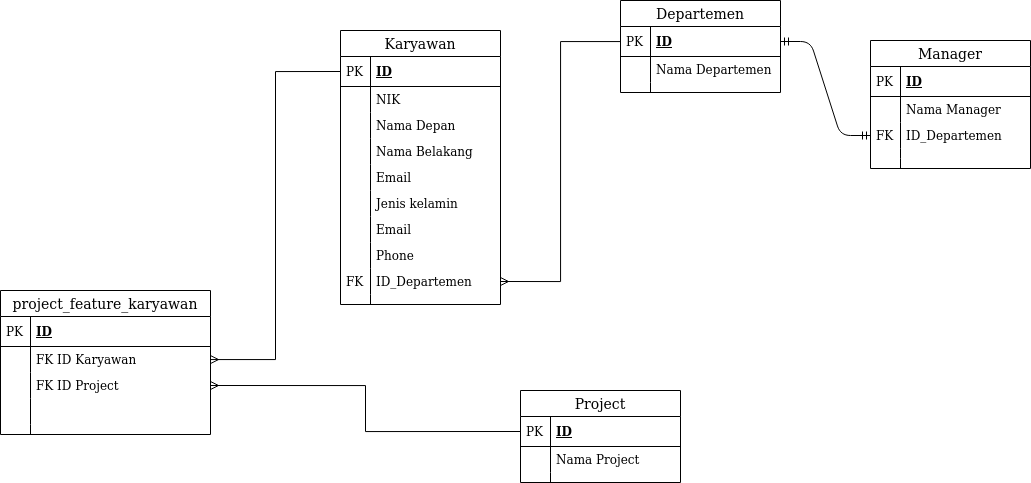

The diagram above was exported from draw.io. Its source (the exported page's mxGraphModel, read from the mxfile embedded in the PNG):
<mxGraphModel dx="1477" dy="572" grid="1" gridSize="10" guides="1" tooltips="1" connect="1" arrows="1" fold="1" page="1" pageScale="1" pageWidth="850" pageHeight="1100" math="0" shadow="0">
  <root>
    <mxCell id="0" />
    <mxCell id="1" parent="0" />
    <mxCell id="3MQ4xY1M3EN3UbfwNktt-62" value="" style="edgeStyle=entityRelationEdgeStyle;fontSize=12;html=1;endArrow=ERmandOne;startArrow=ERmandOne;exitX=1;exitY=0.5;exitDx=0;exitDy=0;entryX=0;entryY=0.5;entryDx=0;entryDy=0;" edge="1" parent="1" source="3MQ4xY1M3EN3UbfwNktt-21" target="3MQ4xY1M3EN3UbfwNktt-34">
      <mxGeometry width="100" height="100" relative="1" as="geometry">
        <mxPoint x="650" y="330" as="sourcePoint" />
        <mxPoint x="750" y="230" as="targetPoint" />
      </mxGeometry>
    </mxCell>
    <mxCell id="3MQ4xY1M3EN3UbfwNktt-69" style="edgeStyle=orthogonalEdgeStyle;rounded=0;orthogonalLoop=1;jettySize=auto;html=1;endArrow=ERmany;endFill=0;entryX=1;entryY=0.5;entryDx=0;entryDy=0;" edge="1" parent="1" source="3MQ4xY1M3EN3UbfwNktt-21" target="3MQ4xY1M3EN3UbfwNktt-64">
      <mxGeometry relative="1" as="geometry">
        <mxPoint x="230" y="370" as="targetPoint" />
      </mxGeometry>
    </mxCell>
    <mxCell id="3MQ4xY1M3EN3UbfwNktt-31" value="Manager" style="swimlane;fontStyle=0;childLayout=stackLayout;horizontal=1;startSize=26;horizontalStack=0;resizeParent=1;resizeParentMax=0;resizeLast=0;collapsible=1;marginBottom=0;align=center;fontSize=14;" vertex="1" parent="1">
      <mxGeometry x="920" y="80" width="160" height="128" as="geometry" />
    </mxCell>
    <mxCell id="3MQ4xY1M3EN3UbfwNktt-32" value="ID" style="shape=partialRectangle;top=0;left=0;right=0;bottom=1;align=left;verticalAlign=middle;fillColor=none;spacingLeft=34;spacingRight=4;overflow=hidden;rotatable=0;points=[[0,0.5],[1,0.5]];portConstraint=eastwest;dropTarget=0;fontStyle=5;fontSize=12;" vertex="1" parent="3MQ4xY1M3EN3UbfwNktt-31">
      <mxGeometry y="26" width="160" height="30" as="geometry" />
    </mxCell>
    <mxCell id="3MQ4xY1M3EN3UbfwNktt-33" value="PK" style="shape=partialRectangle;top=0;left=0;bottom=0;fillColor=none;align=left;verticalAlign=middle;spacingLeft=4;spacingRight=4;overflow=hidden;rotatable=0;points=[];portConstraint=eastwest;part=1;fontSize=12;" vertex="1" connectable="0" parent="3MQ4xY1M3EN3UbfwNktt-32">
      <mxGeometry width="30" height="30" as="geometry" />
    </mxCell>
    <mxCell id="3MQ4xY1M3EN3UbfwNktt-44" value="Nama Manager" style="shape=partialRectangle;top=0;left=0;right=0;bottom=0;align=left;verticalAlign=top;fillColor=none;spacingLeft=34;spacingRight=4;overflow=hidden;rotatable=0;points=[[0,0.5],[1,0.5]];portConstraint=eastwest;dropTarget=0;fontSize=12;" vertex="1" parent="3MQ4xY1M3EN3UbfwNktt-31">
      <mxGeometry y="56" width="160" height="26" as="geometry" />
    </mxCell>
    <mxCell id="3MQ4xY1M3EN3UbfwNktt-45" value="" style="shape=partialRectangle;top=0;left=0;bottom=0;fillColor=none;align=left;verticalAlign=top;spacingLeft=4;spacingRight=4;overflow=hidden;rotatable=0;points=[];portConstraint=eastwest;part=1;fontSize=12;" vertex="1" connectable="0" parent="3MQ4xY1M3EN3UbfwNktt-44">
      <mxGeometry width="30" height="26" as="geometry" />
    </mxCell>
    <mxCell id="3MQ4xY1M3EN3UbfwNktt-34" value="ID_Departemen" style="shape=partialRectangle;top=0;left=0;right=0;bottom=0;align=left;verticalAlign=top;fillColor=none;spacingLeft=34;spacingRight=4;overflow=hidden;rotatable=0;points=[[0,0.5],[1,0.5]];portConstraint=eastwest;dropTarget=0;fontSize=12;" vertex="1" parent="3MQ4xY1M3EN3UbfwNktt-31">
      <mxGeometry y="82" width="160" height="26" as="geometry" />
    </mxCell>
    <mxCell id="3MQ4xY1M3EN3UbfwNktt-35" value="FK" style="shape=partialRectangle;top=0;left=0;bottom=0;fillColor=none;align=left;verticalAlign=top;spacingLeft=4;spacingRight=4;overflow=hidden;rotatable=0;points=[];portConstraint=eastwest;part=1;fontSize=12;" vertex="1" connectable="0" parent="3MQ4xY1M3EN3UbfwNktt-34">
      <mxGeometry width="30" height="26" as="geometry" />
    </mxCell>
    <mxCell id="3MQ4xY1M3EN3UbfwNktt-42" value="" style="shape=partialRectangle;top=0;left=0;right=0;bottom=0;align=left;verticalAlign=top;fillColor=none;spacingLeft=34;spacingRight=4;overflow=hidden;rotatable=0;points=[[0,0.5],[1,0.5]];portConstraint=eastwest;dropTarget=0;fontSize=12;" vertex="1" parent="3MQ4xY1M3EN3UbfwNktt-31">
      <mxGeometry y="108" width="160" height="10" as="geometry" />
    </mxCell>
    <mxCell id="3MQ4xY1M3EN3UbfwNktt-43" value="" style="shape=partialRectangle;top=0;left=0;bottom=0;fillColor=none;align=left;verticalAlign=top;spacingLeft=4;spacingRight=4;overflow=hidden;rotatable=0;points=[];portConstraint=eastwest;part=1;fontSize=12;" vertex="1" connectable="0" parent="3MQ4xY1M3EN3UbfwNktt-42">
      <mxGeometry width="30" height="10" as="geometry" />
    </mxCell>
    <mxCell id="3MQ4xY1M3EN3UbfwNktt-40" value="" style="shape=partialRectangle;top=0;left=0;right=0;bottom=0;align=left;verticalAlign=top;fillColor=none;spacingLeft=34;spacingRight=4;overflow=hidden;rotatable=0;points=[[0,0.5],[1,0.5]];portConstraint=eastwest;dropTarget=0;fontSize=12;" vertex="1" parent="3MQ4xY1M3EN3UbfwNktt-31">
      <mxGeometry y="118" width="160" height="10" as="geometry" />
    </mxCell>
    <mxCell id="3MQ4xY1M3EN3UbfwNktt-41" value="" style="shape=partialRectangle;top=0;left=0;bottom=0;fillColor=none;align=left;verticalAlign=top;spacingLeft=4;spacingRight=4;overflow=hidden;rotatable=0;points=[];portConstraint=eastwest;part=1;fontSize=12;" vertex="1" connectable="0" parent="3MQ4xY1M3EN3UbfwNktt-40">
      <mxGeometry width="30" height="10" as="geometry" />
    </mxCell>
    <mxCell id="3MQ4xY1M3EN3UbfwNktt-20" value="Departemen" style="swimlane;fontStyle=0;childLayout=stackLayout;horizontal=1;startSize=26;horizontalStack=0;resizeParent=1;resizeParentMax=0;resizeLast=0;collapsible=1;marginBottom=0;align=center;fontSize=14;" vertex="1" parent="1">
      <mxGeometry x="670" y="40" width="160" height="92" as="geometry" />
    </mxCell>
    <mxCell id="3MQ4xY1M3EN3UbfwNktt-21" value="ID" style="shape=partialRectangle;top=0;left=0;right=0;bottom=1;align=left;verticalAlign=middle;fillColor=none;spacingLeft=34;spacingRight=4;overflow=hidden;rotatable=0;points=[[0,0.5],[1,0.5]];portConstraint=eastwest;dropTarget=0;fontStyle=5;fontSize=12;" vertex="1" parent="3MQ4xY1M3EN3UbfwNktt-20">
      <mxGeometry y="26" width="160" height="30" as="geometry" />
    </mxCell>
    <mxCell id="3MQ4xY1M3EN3UbfwNktt-22" value="PK" style="shape=partialRectangle;top=0;left=0;bottom=0;fillColor=none;align=left;verticalAlign=middle;spacingLeft=4;spacingRight=4;overflow=hidden;rotatable=0;points=[];portConstraint=eastwest;part=1;fontSize=12;" vertex="1" connectable="0" parent="3MQ4xY1M3EN3UbfwNktt-21">
      <mxGeometry width="30" height="30" as="geometry" />
    </mxCell>
    <mxCell id="3MQ4xY1M3EN3UbfwNktt-23" value="Nama Departemen" style="shape=partialRectangle;top=0;left=0;right=0;bottom=0;align=left;verticalAlign=top;fillColor=none;spacingLeft=34;spacingRight=4;overflow=hidden;rotatable=0;points=[[0,0.5],[1,0.5]];portConstraint=eastwest;dropTarget=0;fontSize=12;" vertex="1" parent="3MQ4xY1M3EN3UbfwNktt-20">
      <mxGeometry y="56" width="160" height="26" as="geometry" />
    </mxCell>
    <mxCell id="3MQ4xY1M3EN3UbfwNktt-24" value="" style="shape=partialRectangle;top=0;left=0;bottom=0;fillColor=none;align=left;verticalAlign=top;spacingLeft=4;spacingRight=4;overflow=hidden;rotatable=0;points=[];portConstraint=eastwest;part=1;fontSize=12;" vertex="1" connectable="0" parent="3MQ4xY1M3EN3UbfwNktt-23">
      <mxGeometry width="30" height="26" as="geometry" />
    </mxCell>
    <mxCell id="3MQ4xY1M3EN3UbfwNktt-29" value="" style="shape=partialRectangle;top=0;left=0;right=0;bottom=0;align=left;verticalAlign=top;fillColor=none;spacingLeft=34;spacingRight=4;overflow=hidden;rotatable=0;points=[[0,0.5],[1,0.5]];portConstraint=eastwest;dropTarget=0;fontSize=12;" vertex="1" parent="3MQ4xY1M3EN3UbfwNktt-20">
      <mxGeometry y="82" width="160" height="10" as="geometry" />
    </mxCell>
    <mxCell id="3MQ4xY1M3EN3UbfwNktt-30" value="" style="shape=partialRectangle;top=0;left=0;bottom=0;fillColor=none;align=left;verticalAlign=top;spacingLeft=4;spacingRight=4;overflow=hidden;rotatable=0;points=[];portConstraint=eastwest;part=1;fontSize=12;" vertex="1" connectable="0" parent="3MQ4xY1M3EN3UbfwNktt-29">
      <mxGeometry width="30" height="10" as="geometry" />
    </mxCell>
    <mxCell id="3MQ4xY1M3EN3UbfwNktt-1" value="Karyawan" style="swimlane;fontStyle=0;childLayout=stackLayout;horizontal=1;startSize=26;horizontalStack=0;resizeParent=1;resizeParentMax=0;resizeLast=0;collapsible=1;marginBottom=0;align=center;fontSize=14;" vertex="1" parent="1">
      <mxGeometry x="390" y="70" width="160" height="274" as="geometry" />
    </mxCell>
    <mxCell id="3MQ4xY1M3EN3UbfwNktt-2" value="ID" style="shape=partialRectangle;top=0;left=0;right=0;bottom=1;align=left;verticalAlign=middle;fillColor=none;spacingLeft=34;spacingRight=4;overflow=hidden;rotatable=0;points=[[0,0.5],[1,0.5]];portConstraint=eastwest;dropTarget=0;fontStyle=5;fontSize=12;" vertex="1" parent="3MQ4xY1M3EN3UbfwNktt-1">
      <mxGeometry y="26" width="160" height="30" as="geometry" />
    </mxCell>
    <mxCell id="3MQ4xY1M3EN3UbfwNktt-3" value="PK" style="shape=partialRectangle;top=0;left=0;bottom=0;fillColor=none;align=left;verticalAlign=middle;spacingLeft=4;spacingRight=4;overflow=hidden;rotatable=0;points=[];portConstraint=eastwest;part=1;fontSize=12;" vertex="1" connectable="0" parent="3MQ4xY1M3EN3UbfwNktt-2">
      <mxGeometry width="30" height="30" as="geometry" />
    </mxCell>
    <mxCell id="3MQ4xY1M3EN3UbfwNktt-4" value="NIK" style="shape=partialRectangle;top=0;left=0;right=0;bottom=0;align=left;verticalAlign=top;fillColor=none;spacingLeft=34;spacingRight=4;overflow=hidden;rotatable=0;points=[[0,0.5],[1,0.5]];portConstraint=eastwest;dropTarget=0;fontSize=12;" vertex="1" parent="3MQ4xY1M3EN3UbfwNktt-1">
      <mxGeometry y="56" width="160" height="26" as="geometry" />
    </mxCell>
    <mxCell id="3MQ4xY1M3EN3UbfwNktt-5" value="" style="shape=partialRectangle;top=0;left=0;bottom=0;fillColor=none;align=left;verticalAlign=top;spacingLeft=4;spacingRight=4;overflow=hidden;rotatable=0;points=[];portConstraint=eastwest;part=1;fontSize=12;" vertex="1" connectable="0" parent="3MQ4xY1M3EN3UbfwNktt-4">
      <mxGeometry width="30" height="26" as="geometry" />
    </mxCell>
    <mxCell id="3MQ4xY1M3EN3UbfwNktt-6" value="Nama Depan" style="shape=partialRectangle;top=0;left=0;right=0;bottom=0;align=left;verticalAlign=top;fillColor=none;spacingLeft=34;spacingRight=4;overflow=hidden;rotatable=0;points=[[0,0.5],[1,0.5]];portConstraint=eastwest;dropTarget=0;fontSize=12;" vertex="1" parent="3MQ4xY1M3EN3UbfwNktt-1">
      <mxGeometry y="82" width="160" height="26" as="geometry" />
    </mxCell>
    <mxCell id="3MQ4xY1M3EN3UbfwNktt-7" value="" style="shape=partialRectangle;top=0;left=0;bottom=0;fillColor=none;align=left;verticalAlign=top;spacingLeft=4;spacingRight=4;overflow=hidden;rotatable=0;points=[];portConstraint=eastwest;part=1;fontSize=12;" vertex="1" connectable="0" parent="3MQ4xY1M3EN3UbfwNktt-6">
      <mxGeometry width="30" height="26" as="geometry" />
    </mxCell>
    <mxCell id="3MQ4xY1M3EN3UbfwNktt-8" value="Nama Belakang" style="shape=partialRectangle;top=0;left=0;right=0;bottom=0;align=left;verticalAlign=top;fillColor=none;spacingLeft=34;spacingRight=4;overflow=hidden;rotatable=0;points=[[0,0.5],[1,0.5]];portConstraint=eastwest;dropTarget=0;fontSize=12;" vertex="1" parent="3MQ4xY1M3EN3UbfwNktt-1">
      <mxGeometry y="108" width="160" height="26" as="geometry" />
    </mxCell>
    <mxCell id="3MQ4xY1M3EN3UbfwNktt-9" value="" style="shape=partialRectangle;top=0;left=0;bottom=0;fillColor=none;align=left;verticalAlign=top;spacingLeft=4;spacingRight=4;overflow=hidden;rotatable=0;points=[];portConstraint=eastwest;part=1;fontSize=12;" vertex="1" connectable="0" parent="3MQ4xY1M3EN3UbfwNktt-8">
      <mxGeometry width="30" height="26" as="geometry" />
    </mxCell>
    <mxCell id="3MQ4xY1M3EN3UbfwNktt-12" value="Email" style="shape=partialRectangle;top=0;left=0;right=0;bottom=0;align=left;verticalAlign=top;fillColor=none;spacingLeft=34;spacingRight=4;overflow=hidden;rotatable=0;points=[[0,0.5],[1,0.5]];portConstraint=eastwest;dropTarget=0;fontSize=12;" vertex="1" parent="3MQ4xY1M3EN3UbfwNktt-1">
      <mxGeometry y="134" width="160" height="26" as="geometry" />
    </mxCell>
    <mxCell id="3MQ4xY1M3EN3UbfwNktt-13" value="" style="shape=partialRectangle;top=0;left=0;bottom=0;fillColor=none;align=left;verticalAlign=top;spacingLeft=4;spacingRight=4;overflow=hidden;rotatable=0;points=[];portConstraint=eastwest;part=1;fontSize=12;" vertex="1" connectable="0" parent="3MQ4xY1M3EN3UbfwNktt-12">
      <mxGeometry width="30" height="26" as="geometry" />
    </mxCell>
    <mxCell id="3MQ4xY1M3EN3UbfwNktt-14" value="Jenis kelamin" style="shape=partialRectangle;top=0;left=0;right=0;bottom=0;align=left;verticalAlign=top;fillColor=none;spacingLeft=34;spacingRight=4;overflow=hidden;rotatable=0;points=[[0,0.5],[1,0.5]];portConstraint=eastwest;dropTarget=0;fontSize=12;" vertex="1" parent="3MQ4xY1M3EN3UbfwNktt-1">
      <mxGeometry y="160" width="160" height="26" as="geometry" />
    </mxCell>
    <mxCell id="3MQ4xY1M3EN3UbfwNktt-15" value="" style="shape=partialRectangle;top=0;left=0;bottom=0;fillColor=none;align=left;verticalAlign=top;spacingLeft=4;spacingRight=4;overflow=hidden;rotatable=0;points=[];portConstraint=eastwest;part=1;fontSize=12;" vertex="1" connectable="0" parent="3MQ4xY1M3EN3UbfwNktt-14">
      <mxGeometry width="30" height="26" as="geometry" />
    </mxCell>
    <mxCell id="3MQ4xY1M3EN3UbfwNktt-16" value="Email" style="shape=partialRectangle;top=0;left=0;right=0;bottom=0;align=left;verticalAlign=top;fillColor=none;spacingLeft=34;spacingRight=4;overflow=hidden;rotatable=0;points=[[0,0.5],[1,0.5]];portConstraint=eastwest;dropTarget=0;fontSize=12;" vertex="1" parent="3MQ4xY1M3EN3UbfwNktt-1">
      <mxGeometry y="186" width="160" height="26" as="geometry" />
    </mxCell>
    <mxCell id="3MQ4xY1M3EN3UbfwNktt-17" value="" style="shape=partialRectangle;top=0;left=0;bottom=0;fillColor=none;align=left;verticalAlign=top;spacingLeft=4;spacingRight=4;overflow=hidden;rotatable=0;points=[];portConstraint=eastwest;part=1;fontSize=12;" vertex="1" connectable="0" parent="3MQ4xY1M3EN3UbfwNktt-16">
      <mxGeometry width="30" height="26" as="geometry" />
    </mxCell>
    <mxCell id="3MQ4xY1M3EN3UbfwNktt-18" value="Phone" style="shape=partialRectangle;top=0;left=0;right=0;bottom=0;align=left;verticalAlign=top;fillColor=none;spacingLeft=34;spacingRight=4;overflow=hidden;rotatable=0;points=[[0,0.5],[1,0.5]];portConstraint=eastwest;dropTarget=0;fontSize=12;" vertex="1" parent="3MQ4xY1M3EN3UbfwNktt-1">
      <mxGeometry y="212" width="160" height="26" as="geometry" />
    </mxCell>
    <mxCell id="3MQ4xY1M3EN3UbfwNktt-19" value="" style="shape=partialRectangle;top=0;left=0;bottom=0;fillColor=none;align=left;verticalAlign=top;spacingLeft=4;spacingRight=4;overflow=hidden;rotatable=0;points=[];portConstraint=eastwest;part=1;fontSize=12;" vertex="1" connectable="0" parent="3MQ4xY1M3EN3UbfwNktt-18">
      <mxGeometry width="30" height="26" as="geometry" />
    </mxCell>
    <mxCell id="3MQ4xY1M3EN3UbfwNktt-64" value="ID_Departemen" style="shape=partialRectangle;top=0;left=0;right=0;bottom=0;align=left;verticalAlign=top;fillColor=none;spacingLeft=34;spacingRight=4;overflow=hidden;rotatable=0;points=[[0,0.5],[1,0.5]];portConstraint=eastwest;dropTarget=0;fontSize=12;" vertex="1" parent="3MQ4xY1M3EN3UbfwNktt-1">
      <mxGeometry y="238" width="160" height="26" as="geometry" />
    </mxCell>
    <mxCell id="3MQ4xY1M3EN3UbfwNktt-65" value="FK" style="shape=partialRectangle;top=0;left=0;bottom=0;fillColor=none;align=left;verticalAlign=top;spacingLeft=4;spacingRight=4;overflow=hidden;rotatable=0;points=[];portConstraint=eastwest;part=1;fontSize=12;" vertex="1" connectable="0" parent="3MQ4xY1M3EN3UbfwNktt-64">
      <mxGeometry width="30" height="26" as="geometry" />
    </mxCell>
    <mxCell id="3MQ4xY1M3EN3UbfwNktt-10" value="" style="shape=partialRectangle;top=0;left=0;right=0;bottom=0;align=left;verticalAlign=top;fillColor=none;spacingLeft=34;spacingRight=4;overflow=hidden;rotatable=0;points=[[0,0.5],[1,0.5]];portConstraint=eastwest;dropTarget=0;fontSize=12;" vertex="1" parent="3MQ4xY1M3EN3UbfwNktt-1">
      <mxGeometry y="264" width="160" height="10" as="geometry" />
    </mxCell>
    <mxCell id="3MQ4xY1M3EN3UbfwNktt-11" value="" style="shape=partialRectangle;top=0;left=0;bottom=0;fillColor=none;align=left;verticalAlign=top;spacingLeft=4;spacingRight=4;overflow=hidden;rotatable=0;points=[];portConstraint=eastwest;part=1;fontSize=12;" vertex="1" connectable="0" parent="3MQ4xY1M3EN3UbfwNktt-10">
      <mxGeometry width="30" height="10" as="geometry" />
    </mxCell>
    <mxCell id="3MQ4xY1M3EN3UbfwNktt-70" value="project_feature_karyawan" style="swimlane;fontStyle=0;childLayout=stackLayout;horizontal=1;startSize=26;horizontalStack=0;resizeParent=1;resizeParentMax=0;resizeLast=0;collapsible=1;marginBottom=0;align=center;fontSize=14;" vertex="1" parent="1">
      <mxGeometry x="50" y="330" width="210" height="144" as="geometry" />
    </mxCell>
    <mxCell id="3MQ4xY1M3EN3UbfwNktt-71" value="ID" style="shape=partialRectangle;top=0;left=0;right=0;bottom=1;align=left;verticalAlign=middle;fillColor=none;spacingLeft=34;spacingRight=4;overflow=hidden;rotatable=0;points=[[0,0.5],[1,0.5]];portConstraint=eastwest;dropTarget=0;fontStyle=5;fontSize=12;" vertex="1" parent="3MQ4xY1M3EN3UbfwNktt-70">
      <mxGeometry y="26" width="210" height="30" as="geometry" />
    </mxCell>
    <mxCell id="3MQ4xY1M3EN3UbfwNktt-72" value="PK" style="shape=partialRectangle;top=0;left=0;bottom=0;fillColor=none;align=left;verticalAlign=middle;spacingLeft=4;spacingRight=4;overflow=hidden;rotatable=0;points=[];portConstraint=eastwest;part=1;fontSize=12;" vertex="1" connectable="0" parent="3MQ4xY1M3EN3UbfwNktt-71">
      <mxGeometry width="30" height="30" as="geometry" />
    </mxCell>
    <mxCell id="3MQ4xY1M3EN3UbfwNktt-73" value="FK ID Karyawan" style="shape=partialRectangle;top=0;left=0;right=0;bottom=0;align=left;verticalAlign=top;fillColor=none;spacingLeft=34;spacingRight=4;overflow=hidden;rotatable=0;points=[[0,0.5],[1,0.5]];portConstraint=eastwest;dropTarget=0;fontSize=12;" vertex="1" parent="3MQ4xY1M3EN3UbfwNktt-70">
      <mxGeometry y="56" width="210" height="26" as="geometry" />
    </mxCell>
    <mxCell id="3MQ4xY1M3EN3UbfwNktt-74" value="" style="shape=partialRectangle;top=0;left=0;bottom=0;fillColor=none;align=left;verticalAlign=top;spacingLeft=4;spacingRight=4;overflow=hidden;rotatable=0;points=[];portConstraint=eastwest;part=1;fontSize=12;" vertex="1" connectable="0" parent="3MQ4xY1M3EN3UbfwNktt-73">
      <mxGeometry width="30" height="26" as="geometry" />
    </mxCell>
    <mxCell id="3MQ4xY1M3EN3UbfwNktt-75" value="FK ID Project" style="shape=partialRectangle;top=0;left=0;right=0;bottom=0;align=left;verticalAlign=top;fillColor=none;spacingLeft=34;spacingRight=4;overflow=hidden;rotatable=0;points=[[0,0.5],[1,0.5]];portConstraint=eastwest;dropTarget=0;fontSize=12;" vertex="1" parent="3MQ4xY1M3EN3UbfwNktt-70">
      <mxGeometry y="82" width="210" height="26" as="geometry" />
    </mxCell>
    <mxCell id="3MQ4xY1M3EN3UbfwNktt-76" value="" style="shape=partialRectangle;top=0;left=0;bottom=0;fillColor=none;align=left;verticalAlign=top;spacingLeft=4;spacingRight=4;overflow=hidden;rotatable=0;points=[];portConstraint=eastwest;part=1;fontSize=12;" vertex="1" connectable="0" parent="3MQ4xY1M3EN3UbfwNktt-75">
      <mxGeometry width="30" height="26" as="geometry" />
    </mxCell>
    <mxCell id="3MQ4xY1M3EN3UbfwNktt-77" value="" style="shape=partialRectangle;top=0;left=0;right=0;bottom=0;align=left;verticalAlign=top;fillColor=none;spacingLeft=34;spacingRight=4;overflow=hidden;rotatable=0;points=[[0,0.5],[1,0.5]];portConstraint=eastwest;dropTarget=0;fontSize=12;" vertex="1" parent="3MQ4xY1M3EN3UbfwNktt-70">
      <mxGeometry y="108" width="210" height="26" as="geometry" />
    </mxCell>
    <mxCell id="3MQ4xY1M3EN3UbfwNktt-78" value="" style="shape=partialRectangle;top=0;left=0;bottom=0;fillColor=none;align=left;verticalAlign=top;spacingLeft=4;spacingRight=4;overflow=hidden;rotatable=0;points=[];portConstraint=eastwest;part=1;fontSize=12;" vertex="1" connectable="0" parent="3MQ4xY1M3EN3UbfwNktt-77">
      <mxGeometry width="30" height="26" as="geometry" />
    </mxCell>
    <mxCell id="3MQ4xY1M3EN3UbfwNktt-79" value="" style="shape=partialRectangle;top=0;left=0;right=0;bottom=0;align=left;verticalAlign=top;fillColor=none;spacingLeft=34;spacingRight=4;overflow=hidden;rotatable=0;points=[[0,0.5],[1,0.5]];portConstraint=eastwest;dropTarget=0;fontSize=12;" vertex="1" parent="3MQ4xY1M3EN3UbfwNktt-70">
      <mxGeometry y="134" width="210" height="10" as="geometry" />
    </mxCell>
    <mxCell id="3MQ4xY1M3EN3UbfwNktt-80" value="" style="shape=partialRectangle;top=0;left=0;bottom=0;fillColor=none;align=left;verticalAlign=top;spacingLeft=4;spacingRight=4;overflow=hidden;rotatable=0;points=[];portConstraint=eastwest;part=1;fontSize=12;" vertex="1" connectable="0" parent="3MQ4xY1M3EN3UbfwNktt-79">
      <mxGeometry width="30" height="10" as="geometry" />
    </mxCell>
    <mxCell id="3MQ4xY1M3EN3UbfwNktt-81" value="Project" style="swimlane;fontStyle=0;childLayout=stackLayout;horizontal=1;startSize=26;horizontalStack=0;resizeParent=1;resizeParentMax=0;resizeLast=0;collapsible=1;marginBottom=0;align=center;fontSize=14;" vertex="1" parent="1">
      <mxGeometry x="570" y="430" width="160" height="92" as="geometry" />
    </mxCell>
    <mxCell id="3MQ4xY1M3EN3UbfwNktt-82" value="ID" style="shape=partialRectangle;top=0;left=0;right=0;bottom=1;align=left;verticalAlign=middle;fillColor=none;spacingLeft=34;spacingRight=4;overflow=hidden;rotatable=0;points=[[0,0.5],[1,0.5]];portConstraint=eastwest;dropTarget=0;fontStyle=5;fontSize=12;" vertex="1" parent="3MQ4xY1M3EN3UbfwNktt-81">
      <mxGeometry y="26" width="160" height="30" as="geometry" />
    </mxCell>
    <mxCell id="3MQ4xY1M3EN3UbfwNktt-83" value="PK" style="shape=partialRectangle;top=0;left=0;bottom=0;fillColor=none;align=left;verticalAlign=middle;spacingLeft=4;spacingRight=4;overflow=hidden;rotatable=0;points=[];portConstraint=eastwest;part=1;fontSize=12;" vertex="1" connectable="0" parent="3MQ4xY1M3EN3UbfwNktt-82">
      <mxGeometry width="30" height="30" as="geometry" />
    </mxCell>
    <mxCell id="3MQ4xY1M3EN3UbfwNktt-84" value="Nama Project" style="shape=partialRectangle;top=0;left=0;right=0;bottom=0;align=left;verticalAlign=top;fillColor=none;spacingLeft=34;spacingRight=4;overflow=hidden;rotatable=0;points=[[0,0.5],[1,0.5]];portConstraint=eastwest;dropTarget=0;fontSize=12;" vertex="1" parent="3MQ4xY1M3EN3UbfwNktt-81">
      <mxGeometry y="56" width="160" height="26" as="geometry" />
    </mxCell>
    <mxCell id="3MQ4xY1M3EN3UbfwNktt-85" value="" style="shape=partialRectangle;top=0;left=0;bottom=0;fillColor=none;align=left;verticalAlign=top;spacingLeft=4;spacingRight=4;overflow=hidden;rotatable=0;points=[];portConstraint=eastwest;part=1;fontSize=12;" vertex="1" connectable="0" parent="3MQ4xY1M3EN3UbfwNktt-84">
      <mxGeometry width="30" height="26" as="geometry" />
    </mxCell>
    <mxCell id="3MQ4xY1M3EN3UbfwNktt-90" value="" style="shape=partialRectangle;top=0;left=0;right=0;bottom=0;align=left;verticalAlign=top;fillColor=none;spacingLeft=34;spacingRight=4;overflow=hidden;rotatable=0;points=[[0,0.5],[1,0.5]];portConstraint=eastwest;dropTarget=0;fontSize=12;" vertex="1" parent="3MQ4xY1M3EN3UbfwNktt-81">
      <mxGeometry y="82" width="160" height="10" as="geometry" />
    </mxCell>
    <mxCell id="3MQ4xY1M3EN3UbfwNktt-91" value="" style="shape=partialRectangle;top=0;left=0;bottom=0;fillColor=none;align=left;verticalAlign=top;spacingLeft=4;spacingRight=4;overflow=hidden;rotatable=0;points=[];portConstraint=eastwest;part=1;fontSize=12;" vertex="1" connectable="0" parent="3MQ4xY1M3EN3UbfwNktt-90">
      <mxGeometry width="30" height="10" as="geometry" />
    </mxCell>
    <mxCell id="3MQ4xY1M3EN3UbfwNktt-95" style="edgeStyle=orthogonalEdgeStyle;rounded=0;orthogonalLoop=1;jettySize=auto;html=1;exitX=0;exitY=0.5;exitDx=0;exitDy=0;endArrow=ERmany;endFill=0;" edge="1" parent="1" source="3MQ4xY1M3EN3UbfwNktt-2" target="3MQ4xY1M3EN3UbfwNktt-73">
      <mxGeometry relative="1" as="geometry">
        <mxPoint x="360" y="340" as="targetPoint" />
      </mxGeometry>
    </mxCell>
    <mxCell id="3MQ4xY1M3EN3UbfwNktt-96" style="edgeStyle=orthogonalEdgeStyle;rounded=0;orthogonalLoop=1;jettySize=auto;html=1;exitX=0;exitY=0.5;exitDx=0;exitDy=0;entryX=1;entryY=0.5;entryDx=0;entryDy=0;endArrow=ERmany;endFill=0;" edge="1" parent="1" source="3MQ4xY1M3EN3UbfwNktt-82" target="3MQ4xY1M3EN3UbfwNktt-75">
      <mxGeometry relative="1" as="geometry" />
    </mxCell>
  </root>
</mxGraphModel>